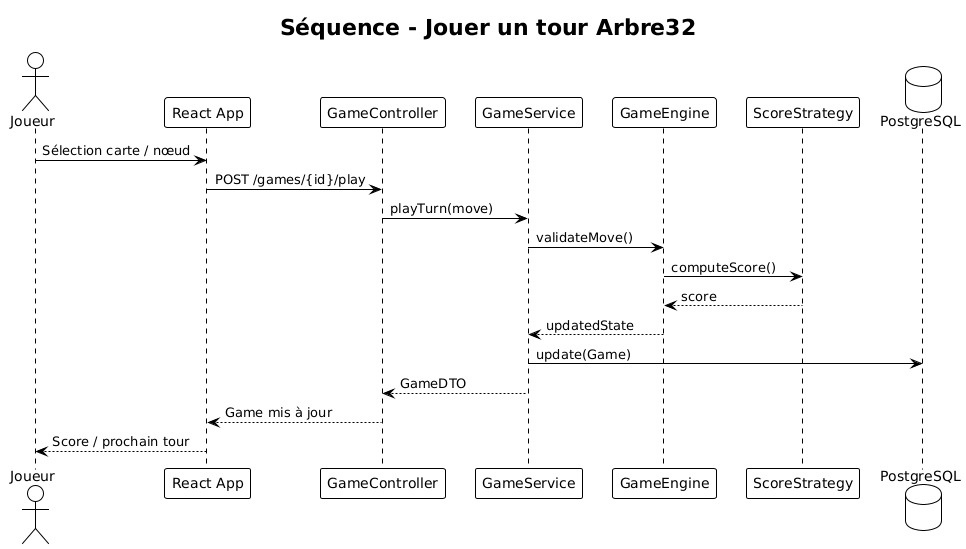

The diagram above was rendered by PlantUML. Its source (embedded in the PNG):
@startuml
!theme plain
skinparam shadowing false

title Séquence - Jouer un tour Arbre32

actor Joueur
participant "React App" as Front
participant "GameController" as Controller
participant "GameService" as Service
participant "GameEngine" as Engine
participant "ScoreStrategy" as Strategy
database "PostgreSQL" as DB

Joueur -> Front : Sélection carte / nœud
Front -> Controller : POST /games/{id}/play
Controller -> Service : playTurn(move)
Service -> Engine : validateMove()
Engine -> Strategy : computeScore()
Strategy --> Engine : score
Engine --> Service : updatedState
Service -> DB : update(Game)
Service --> Controller : GameDTO
Controller --> Front : Game mis à jour
Front --> Joueur : Score / prochain tour
@enduml